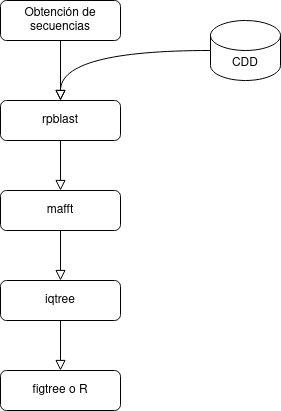

The diagram above was exported from draw.io. Its source (the exported page's mxGraphModel, read from the mxfile embedded in the PNG):
<mxGraphModel dx="1050" dy="579" grid="1" gridSize="10" guides="1" tooltips="1" connect="1" arrows="1" fold="1" page="1" pageScale="1" pageWidth="827" pageHeight="1169" math="0" shadow="0">
  <root>
    <mxCell id="WIyWlLk6GJQsqaUBKTNV-0" />
    <mxCell id="WIyWlLk6GJQsqaUBKTNV-1" parent="WIyWlLk6GJQsqaUBKTNV-0" />
    <mxCell id="WIyWlLk6GJQsqaUBKTNV-2" value="" style="rounded=0;html=1;jettySize=auto;orthogonalLoop=1;fontSize=11;endArrow=block;endFill=0;endSize=8;strokeWidth=1;shadow=0;labelBackgroundColor=none;edgeStyle=orthogonalEdgeStyle;entryX=0.5;entryY=0;entryDx=0;entryDy=0;" parent="WIyWlLk6GJQsqaUBKTNV-1" source="WIyWlLk6GJQsqaUBKTNV-3" target="WIyWlLk6GJQsqaUBKTNV-7" edge="1">
      <mxGeometry relative="1" as="geometry">
        <mxPoint x="110" y="120" as="targetPoint" />
      </mxGeometry>
    </mxCell>
    <mxCell id="WIyWlLk6GJQsqaUBKTNV-3" value="Obtención de secuencias" style="rounded=1;whiteSpace=wrap;html=1;fontSize=12;glass=0;strokeWidth=1;shadow=0;" parent="WIyWlLk6GJQsqaUBKTNV-1" vertex="1">
      <mxGeometry x="50" y="30" width="120" height="40" as="geometry" />
    </mxCell>
    <mxCell id="WIyWlLk6GJQsqaUBKTNV-7" value="rpblast" style="rounded=1;whiteSpace=wrap;html=1;fontSize=12;glass=0;strokeWidth=1;shadow=0;" parent="WIyWlLk6GJQsqaUBKTNV-1" vertex="1">
      <mxGeometry x="50" y="130" width="120" height="40" as="geometry" />
    </mxCell>
    <mxCell id="WIyWlLk6GJQsqaUBKTNV-12" value="mafft" style="rounded=1;whiteSpace=wrap;html=1;fontSize=12;glass=0;strokeWidth=1;shadow=0;" parent="WIyWlLk6GJQsqaUBKTNV-1" vertex="1">
      <mxGeometry x="50" y="220" width="120" height="40" as="geometry" />
    </mxCell>
    <mxCell id="5cgSbC6QzkaNhJQbzLWv-0" value="CDD" style="shape=cylinder3;whiteSpace=wrap;html=1;boundedLbl=1;backgroundOutline=1;size=15;" vertex="1" parent="WIyWlLk6GJQsqaUBKTNV-1">
      <mxGeometry x="260" y="50" width="70" height="60" as="geometry" />
    </mxCell>
    <mxCell id="5cgSbC6QzkaNhJQbzLWv-3" value="iqtree" style="rounded=1;whiteSpace=wrap;html=1;fontSize=12;glass=0;strokeWidth=1;shadow=0;" vertex="1" parent="WIyWlLk6GJQsqaUBKTNV-1">
      <mxGeometry x="50" y="310" width="120" height="40" as="geometry" />
    </mxCell>
    <mxCell id="5cgSbC6QzkaNhJQbzLWv-4" value="figtree o R" style="rounded=1;whiteSpace=wrap;html=1;fontSize=12;glass=0;strokeWidth=1;shadow=0;" vertex="1" parent="WIyWlLk6GJQsqaUBKTNV-1">
      <mxGeometry x="50" y="400" width="120" height="40" as="geometry" />
    </mxCell>
    <mxCell id="5cgSbC6QzkaNhJQbzLWv-7" value="" style="rounded=0;html=1;jettySize=auto;orthogonalLoop=1;fontSize=11;endArrow=block;endFill=0;endSize=8;strokeWidth=1;shadow=0;labelBackgroundColor=none;edgeStyle=orthogonalEdgeStyle;entryX=0.5;entryY=0;entryDx=0;entryDy=0;exitX=0.5;exitY=1;exitDx=0;exitDy=0;" edge="1" parent="WIyWlLk6GJQsqaUBKTNV-1" source="WIyWlLk6GJQsqaUBKTNV-7" target="WIyWlLk6GJQsqaUBKTNV-12">
      <mxGeometry relative="1" as="geometry">
        <mxPoint x="120" y="80" as="sourcePoint" />
        <mxPoint x="120" y="140" as="targetPoint" />
      </mxGeometry>
    </mxCell>
    <mxCell id="5cgSbC6QzkaNhJQbzLWv-8" value="" style="rounded=0;html=1;jettySize=auto;orthogonalLoop=1;fontSize=11;endArrow=block;endFill=0;endSize=8;strokeWidth=1;shadow=0;labelBackgroundColor=none;edgeStyle=orthogonalEdgeStyle;exitX=0.5;exitY=1;exitDx=0;exitDy=0;" edge="1" parent="WIyWlLk6GJQsqaUBKTNV-1" source="WIyWlLk6GJQsqaUBKTNV-12" target="5cgSbC6QzkaNhJQbzLWv-3">
      <mxGeometry relative="1" as="geometry">
        <mxPoint x="130" y="90" as="sourcePoint" />
        <mxPoint x="130" y="150" as="targetPoint" />
      </mxGeometry>
    </mxCell>
    <mxCell id="5cgSbC6QzkaNhJQbzLWv-9" value="" style="rounded=0;html=1;jettySize=auto;orthogonalLoop=1;fontSize=11;endArrow=block;endFill=0;endSize=8;strokeWidth=1;shadow=0;labelBackgroundColor=none;edgeStyle=orthogonalEdgeStyle;exitX=0.5;exitY=1;exitDx=0;exitDy=0;" edge="1" parent="WIyWlLk6GJQsqaUBKTNV-1" source="5cgSbC6QzkaNhJQbzLWv-3" target="5cgSbC6QzkaNhJQbzLWv-4">
      <mxGeometry relative="1" as="geometry">
        <mxPoint x="140" y="100" as="sourcePoint" />
        <mxPoint x="140" y="160" as="targetPoint" />
      </mxGeometry>
    </mxCell>
    <mxCell id="5cgSbC6QzkaNhJQbzLWv-10" value="" style="rounded=0;html=1;jettySize=auto;orthogonalLoop=1;fontSize=11;endArrow=block;endFill=0;endSize=8;strokeWidth=1;shadow=0;labelBackgroundColor=none;edgeStyle=orthogonalEdgeStyle;entryX=0.5;entryY=0;entryDx=0;entryDy=0;exitX=0;exitY=0.5;exitDx=0;exitDy=0;exitPerimeter=0;curved=1;" edge="1" parent="WIyWlLk6GJQsqaUBKTNV-1" source="5cgSbC6QzkaNhJQbzLWv-0" target="WIyWlLk6GJQsqaUBKTNV-7">
      <mxGeometry relative="1" as="geometry">
        <mxPoint x="150" y="110" as="sourcePoint" />
        <mxPoint x="150" y="170" as="targetPoint" />
      </mxGeometry>
    </mxCell>
  </root>
</mxGraphModel>